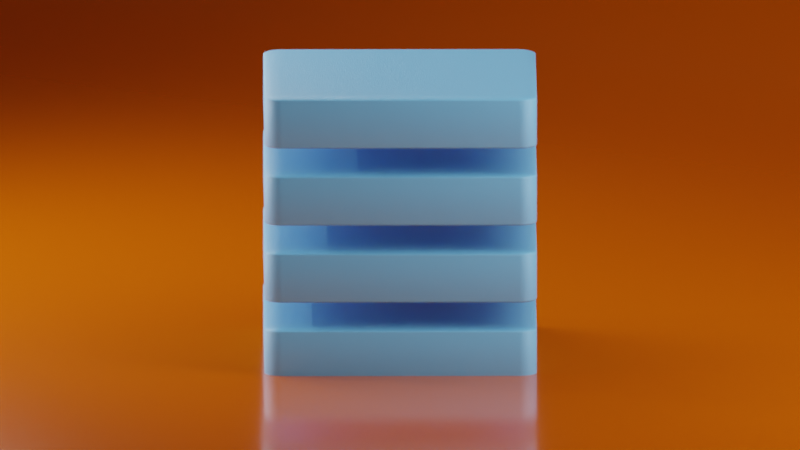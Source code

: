 # Source: sivachev_artem.blend  (saved by Blender 3.6.13; exported with 4.5.12 LTS)
import bpy
from mathutils import Matrix  # noqa: F401  (used for matrix-valued properties, if any)

bpy.ops.wm.read_factory_settings(use_empty=True)
scene = bpy.context.scene
scene.name = 'Scene'

# ---- collections
col_camera___lights = bpy.data.collections.new('Camera & Lights'); scene.collection.children.link(col_camera___lights)
col_main_objects = bpy.data.collections.new('Main Objects'); scene.collection.children.link(col_main_objects)
col_secondary = bpy.data.collections.new('Secondary'); scene.collection.children.link(col_secondary)
col_background = bpy.data.collections.new('Background'); scene.collection.children.link(col_background)
col_backups = bpy.data.collections.new('backups'); scene.collection.children.link(col_backups)
col_backups.hide_render = True
col_vera_studio = bpy.data.collections.new('Vera Studio'); scene.collection.children.link(col_vera_studio)
col_lights = bpy.data.collections.new('Lights'); col_vera_studio.children.link(col_lights)
col_platform = bpy.data.collections.new('Platform'); col_vera_studio.children.link(col_platform)
col_product = bpy.data.collections.new('Product'); col_vera_studio.children.link(col_product)

# ---- materials (node trees are filled in below, after node groups)
mat_basic_plastic = bpy.data.materials.new('Basic Plastic')
mat_platform = bpy.data.materials.new('Platform')

# ---- node groups
ng_basic_plastic = bpy.data.node_groups.new('Basic Plastic', 'ShaderNodeTree')
_s = ng_basic_plastic.interface.new_socket(name='BSDF', in_out='OUTPUT', socket_type='NodeSocketShader')
_s = ng_basic_plastic.interface.new_socket(name='Bump Scale', in_out='INPUT', socket_type='NodeSocketFloat')
_s.default_value = 146.0
_s.min_value = -1000.0
_s.max_value = 1000.0
_s = ng_basic_plastic.interface.new_socket(name='Roughness', in_out='INPUT', socket_type='NodeSocketFloat')
_s.subtype = 'FACTOR'
_s.default_value = 0.3691
_s.min_value = 0.0
_s.max_value = 1.0
_s = ng_basic_plastic.interface.new_socket(name='Strength', in_out='INPUT', socket_type='NodeSocketFloat')
_s.subtype = 'FACTOR'
_s.default_value = 0.1948
_s.min_value = 0.0
_s.max_value = 1.0
_s = ng_basic_plastic.interface.new_socket(name='Base Color', in_out='INPUT', socket_type='NodeSocketColor')
_s.default_value = (0.15, 0.461, 0.8062, 1.0)
_N = ng_basic_plastic.nodes; _L = ng_basic_plastic.links
n0 = _N.new('ShaderNodeBsdfPrincipled'); n0.name = 'Principled BSDF'; n0.location = (619, 327)
n0.distribution = 'GGX'
n0.subsurface_method = 'RANDOM_WALK_SKIN'
n0.inputs[3].default_value = 1.45
n0.inputs[27].default_value = (0.0, 0.0, 0.0, 1.0)
n0.inputs[28].default_value = 1.0
n1 = _N.new('ShaderNodeBump'); n1.name = 'Bump'; n1.location = (400, -207)
n1.inputs[1].default_value = 1.0
n1.inputs[2].default_value = 1.0
n2 = _N.new('ShaderNodeValToRGB'); n2.name = 'ColorRamp'; n2.location = (80, -214)
while len(n2.color_ramp.elements) > 1: n2.color_ramp.elements.remove(n2.color_ramp.elements[-1])
n2.color_ramp.elements[0].position = 0.5276; n2.color_ramp.elements[0].color = (0.0, 0.0, 0.0, 1.0)
_e = n2.color_ramp.elements.new(0.5644); _e.color = (1.0, 1.0, 1.0, 1.0)
n3 = _N.new('ShaderNodeTexNoise'); n3.name = 'Noise Texture'; n3.location = (-119, -213)
n3.inputs[3].default_value = 12.0
n3.inputs[4].default_value = 0.661
n4 = _N.new('ShaderNodeTexCoord'); n4.name = 'Texture Coordinate'; n4.location = (-619, -327)
n5 = _N.new('NodeGroupInput'); n5.name = 'Group Input'; n5.location = (-819, 0)
n6 = _N.new('NodeGroupOutput'); n6.name = 'Group Output'; n6.location = (909, 0)
n7 = _N.new('ShaderNodeMapping'); n7.name = 'Mapping'; n7.location = (-409, -310)
n7.width = 240
_L.new(n0.outputs[0], n6.inputs[0])
_L.new(n1.outputs[0], n0.inputs[5])
_L.new(n2.outputs[0], n1.inputs[3])
_L.new(n7.outputs[0], n3.inputs[0])
_L.new(n4.outputs[3], n7.inputs[0])
_L.new(n3.outputs[0], n2.inputs[0])
_L.new(n5.outputs[0], n3.inputs[2])
_L.new(n5.outputs[1], n0.inputs[2])
_L.new(n5.outputs[2], n1.inputs[0])
_L.new(n5.outputs[3], n0.inputs[0])
n6.is_active_output = True

# ---- material node trees
mat_basic_plastic.use_nodes = True; mat_basic_plastic.node_tree.nodes.clear()
_N = mat_basic_plastic.node_tree.nodes; _L = mat_basic_plastic.node_tree.links
n0 = _N.new('ShaderNodeOutputMaterial'); n0.name = 'Material Output'; n0.location = (635, 930)
n1 = _N.new('ShaderNodeGroup'); n1.name = 'Group'; n1.location = (395, 920)
n1.width = 196
n1.node_tree = ng_basic_plastic
n1.inputs[0].default_value = 146.0
n1.inputs[1].default_value = 0.3691
n1.inputs[2].default_value = 0.1948
n1.inputs[3].default_value = (0.15, 0.461, 0.8062, 1.0)
_L.new(n1.outputs[0], n0.inputs[0])
n0.is_active_output = True
mat_platform.use_nodes = True; mat_platform.node_tree.nodes.clear()
_N = mat_platform.node_tree.nodes; _L = mat_platform.node_tree.links
n0 = _N.new('ShaderNodeBsdfPrincipled'); n0.name = 'Principled BSDF'; n0.location = (10, 300)
n0.distribution = 'GGX'
n0.subsurface_method = 'RANDOM_WALK_SKIN'
n0.inputs[0].default_value = (0.7613, 0.1257, 0.0002873, 1.0)
n0.inputs[1].default_value = 0.3273
n0.inputs[2].default_value = 0.132
n0.inputs[3].default_value = 1.45
n0.inputs[27].default_value = (0.0, 0.0, 0.0, 1.0)
n0.inputs[28].default_value = 1.0
n1 = _N.new('ShaderNodeOutputMaterial'); n1.name = 'Material Output'; n1.location = (300, 300)
_L.new(n0.outputs[0], n1.inputs[0])
n1.is_active_output = True

# ---- world
world_world = bpy.data.worlds.new('World'); scene.world = world_world
world_world.use_nodes = True; world_world.node_tree.nodes.clear()
_N = world_world.node_tree.nodes; _L = world_world.node_tree.links
n0 = _N.new('ShaderNodeBackground'); n0.name = 'Background'; n0.location = (10, 300)
n0.inputs[0].default_value = (0.05, 0.05, 0.05, 1.0)
n1 = _N.new('ShaderNodeOutputWorld'); n1.name = 'World Output'; n1.location = (300, 300)
_L.new(n0.outputs[0], n1.inputs[0])
n1.is_active_output = True
world_world.use_sun_shadow = False
world_world.sun_shadow_jitter_overblur = 0.0

# ---- cameras
cam_camera = bpy.data.cameras.new('Camera')
cam_camera.type = 'ORTHO'
cam_camera.ortho_scale = 5.874
cam_camera.dof.use_dof = True
cam_camera.dof.aperture_fstop = 6.63

# ---- lights
light_point = bpy.data.lights.new('Point', 'POINT')
light_point.transmission_factor = 0.0
light_point.energy = 250.0
light_point.shadow_maximum_resolution = 0.006
light_point.use_absolute_resolution = True
light_verax_fl = bpy.data.lights.new('verax_fl', 'AREA')
light_verax_fl.transmission_factor = 0.0
light_verax_fl.cutoff_distance = 30.0
light_verax_fl.energy = 392.7
light_verax_fl.shadow_buffer_clip_start = 1.001
light_verax_fl.shadow_soft_size = 5.961
light_verax_fl.shadow_maximum_resolution = 0.006
light_verax_fl.use_absolute_resolution = True
light_verax_fl.size = 5.961
light_verax_fl.size_y = 0.1
light_verax_l = bpy.data.lights.new('verax_l', 'AREA')
light_verax_l.transmission_factor = 0.0
light_verax_l.cutoff_distance = 30.0
light_verax_l.energy = 392.7
light_verax_l.shadow_buffer_clip_start = 1.001
light_verax_l.shadow_soft_size = 5.961
light_verax_l.shadow_maximum_resolution = 0.006
light_verax_l.use_absolute_resolution = True
light_verax_l.size = 5.961
light_verax_l.size_y = 0.1
light_verax_l_001 = bpy.data.lights.new('verax_l.001', 'AREA')
light_verax_l_001.transmission_factor = 0.0
light_verax_l_001.cutoff_distance = 30.0
light_verax_l_001.energy = 392.7
light_verax_l_001.shadow_buffer_clip_start = 1.001
light_verax_l_001.shadow_soft_size = 5.961
light_verax_l_001.shadow_maximum_resolution = 0.006
light_verax_l_001.use_absolute_resolution = True
light_verax_l_001.size = 5.961
light_verax_l_001.size_y = 0.1
light_verax_tl = bpy.data.lights.new('verax_tl', 'AREA')
light_verax_tl.transmission_factor = 0.0
light_verax_tl.cutoff_distance = 30.0
light_verax_tl.energy = 392.7
light_verax_tl.shadow_buffer_clip_start = 1.001
light_verax_tl.shadow_soft_size = 5.961
light_verax_tl.shadow_maximum_resolution = 0.006
light_verax_tl.use_absolute_resolution = True
light_verax_tl.size = 5.961
light_verax_tl.size_y = 0.1
light_verax_tr = bpy.data.lights.new('verax_tr', 'AREA')
light_verax_tr.transmission_factor = 0.0
light_verax_tr.cutoff_distance = 30.0
light_verax_tr.energy = 314.2
light_verax_tr.shadow_buffer_clip_start = 1.001
light_verax_tr.shadow_soft_size = 5.961
light_verax_tr.shadow_maximum_resolution = 0.006
light_verax_tr.use_absolute_resolution = True
light_verax_tr.size = 5.961
light_verax_tr.size_y = 0.1

# ---- meshes
me_cube_002 = bpy.data.meshes.new('Cube.002')
me_cube_002.from_pydata([(-1.0, -1.0, -1.0), (-1.0, -1.0, 1.0), (-1.0, 1.0, -1.0), (-1.0, 1.0, 1.0), (1.0, -1.0, -1.0), (1.0, -1.0, 1.0), (1.0, 1.0, -1.0), (1.0, 1.0, 1.0)], [], [(0, 1, 3, 2), (2, 3, 7, 6), (6, 7, 5, 4), (4, 5, 1, 0), (2, 6, 4, 0), (7, 3, 1, 5)])
me_cube_002.polygons.foreach_set('use_smooth', [True] * 6)
_uv = me_cube_002.uv_layers.new(name='UVMap')
_uv.uv.foreach_set('vector', [0.375, 0.0, 0.625, 0.0, 0.625, 0.25, 0.375, 0.25, 0.375, 0.25, 0.625, 0.25, 0.625, 0.5, 0.375, 0.5, 0.375, 0.5, 0.625, 0.5, 0.625, 0.75, 0.375, 0.75, 0.375, 0.75, 0.625, 0.75, 0.625, 1.0, 0.375, 1.0, 0.125, 0.5, 0.375, 0.5, 0.375, 0.75, 0.125, 0.75, 0.625, 0.5, 0.875, 0.5, 0.875, 0.75, 0.625, 0.75])
me_cube_002.materials.append(mat_basic_plastic)
me_cube_002.update()
me_grid = bpy.data.meshes.new('Grid')
me_grid.from_pydata([(-1.0, -1.0, 0.0), (-0.8, -1.0, 0.0), (-0.6, -1.0, 0.0), (-0.4, -1.0, 0.0), (-0.2, -1.0, 0.0), (0.0, -1.0, 0.0), (0.2, -1.0, 0.0), (0.4, -1.0, 0.0), (0.6, -1.0, 0.0), (0.8, -1.0, 0.0), (1.0, -1.0, 0.0), (-1.0, -0.8, 0.0), (-0.8, -0.8, 0.0), (-0.6, -0.8, 0.0), (-0.4, -0.8, 0.0), (-0.2, -0.8, 0.0), (0.0, -0.8, 0.0), (0.2, -0.8, 0.0), (0.4, -0.8, 0.0), (0.6, -0.8, 0.0), (0.8, -0.8, 0.0), (1.0, -0.8, 0.0), (-1.0, -0.6, 0.0), (-0.8, -0.6, 0.0), (-0.6, -0.6, 0.0), (-0.4, -0.6, 0.0), (-0.2, -0.6, 0.0), (0.0, -0.6, 0.0), (0.2, -0.6, 0.0), (0.4, -0.6, 0.0), (0.6, -0.6, 0.0), (0.8, -0.6, 0.0), (1.0, -0.6, 0.0), (-1.0, -0.4, 0.0), (-0.8, -0.4, 0.0), (-0.6, -0.4, 0.0), (-0.4, -0.4, 0.0), (-0.2, -0.4, 0.0), (0.0, -0.4, 0.0), (0.2, -0.4, 0.0), (0.4, -0.4, 0.0), (0.6, -0.4, 0.0), (0.8, -0.4, 0.0), (1.0, -0.4, 0.0), (-1.0, -0.2, 0.0), (-0.8, -0.2, 0.0), (-0.6, -0.2, 0.0), (-0.4, -0.2, 0.0), (-0.2, -0.2, 0.0), (0.0, -0.2, 0.0), (0.2, -0.2, 0.0), (0.4, -0.2, 0.0), (0.6, -0.2, 0.0), (0.8, -0.2, 0.0), (1.0, -0.2, 0.0), (-1.0, 0.0, 0.0), (-0.8, 0.0, 0.0), (-0.6, 0.0, 0.0), (-0.4, 0.0, 0.0), (-0.2, 0.0, 0.0), (0.0, 0.0, 0.0), (0.2, 0.0, 0.0), (0.4, 0.0, 0.0), (0.6, 0.0, 0.0), (0.8, 0.0, 0.0), (1.0, 0.0, 0.0), (-1.0, 0.2, 0.0), (-0.8, 0.2, 0.0), (-0.6, 0.2, 0.0), (-0.4, 0.2, 0.0), (-0.2, 0.2, 0.0), (0.0, 0.2, 0.0), (0.2, 0.2, 0.0), (0.4, 0.2, 0.0), (0.6, 0.2, 0.0), (0.8, 0.2, 0.0), (1.0, 0.2, 0.0), (-1.0, 0.4, 0.0), (-0.8, 0.4, 0.0), (-0.6, 0.4, 0.0), (-0.4, 0.4, 0.0), (-0.2, 0.4, 0.0), (0.0, 0.4, 0.0), (0.2, 0.4, 0.0), (0.4, 0.4, 0.0), (0.6, 0.4, 0.0), (0.8, 0.4, 0.0), (1.0, 0.4, 0.0), (-1.0, 0.6, 0.0), (-0.8, 0.6, 0.0), (-0.6, 0.6, 0.0), (-0.4, 0.6, 0.0), (-0.2, 0.6, 0.0), (0.0, 0.6, 0.0), (0.2, 0.6, 0.0), (0.4, 0.6, 0.0), (0.6, 0.6, 0.0), (0.8, 0.6, 0.0), (1.0, 0.6, 0.0), (-1.0, 0.8, 0.0), (-0.8, 0.8, 0.0), (-0.6, 0.8, 0.0), (-0.4, 0.8, 0.0), (-0.2, 0.8, 0.0), (0.0, 0.8, 0.0), (0.2, 0.8, 0.0), (0.4, 0.8, 0.0), (0.6, 0.8, 0.0), (0.8, 0.8, 0.0), (1.0, 0.8, 0.0), (-1.0, 1.0, 0.1036), (-0.8, 1.0, 0.1036), (-0.6, 1.0, 0.1036), (-0.4, 1.0, 0.1036), (-0.2, 1.0, 0.1036), (2.301e-17, 1.0, 0.1036), (0.2, 1.0, 0.1036), (0.4, 1.0, 0.1036), (0.6, 1.0, 0.1036), (0.8, 1.0, 0.1036), (1.0, 1.0, 0.1036), (-1.0, 1.24, 0.3368), (-0.8, 1.24, 0.3368), (-0.6, 1.24, 0.3368), (-0.4, 1.24, 0.3368), (-0.2, 1.24, 0.3368), (7.478e-17, 1.24, 0.3368), (0.2, 1.24, 0.3368), (0.4, 1.24, 0.3368), (0.6, 1.24, 0.3368), (0.8, 1.24, 0.3368), (1.0, 1.24, 0.3368), (-1.0, 1.395, 0.68), (-0.8, 1.395, 0.68), (-0.6, 1.395, 0.68), (-0.4, 1.395, 0.68), (-0.2, 1.395, 0.68), (1.51e-16, 1.395, 0.68), (0.2, 1.395, 0.68), (0.4, 1.395, 0.68), (0.6, 1.395, 0.68), (0.8, 1.395, 0.68), (1.0, 1.395, 0.68), (-1.0, 1.466, 1.049), (-0.8, 1.466, 1.049), (-0.6, 1.466, 1.049), (-0.4, 1.466, 1.049), (-0.2, 1.466, 1.049), (2.33e-16, 1.466, 1.049), (0.2, 1.466, 1.049), (0.4, 1.466, 1.049), (0.6, 1.466, 1.049), (0.8, 1.466, 1.049), (1.0, 1.466, 1.049), (-1.0, 1.479, 1.425), (-0.8, 1.479, 1.425), (-0.6, 1.479, 1.425), (-0.4, 1.479, 1.425), (-0.2, 1.479, 1.425), (3.164e-16, 1.479, 1.425), (0.2, 1.479, 1.425), (0.4, 1.479, 1.425), (0.6, 1.479, 1.425), (0.8, 1.479, 1.425), (1.0, 1.479, 1.425), (-1.0, 1.486, 1.807), (-0.8, 1.486, 1.807), (-0.6, 1.486, 1.807), (-0.4, 1.486, 1.807), (-0.2, 1.486, 1.807), (4.012e-16, 1.486, 1.807), (0.2, 1.486, 1.807), (0.4, 1.486, 1.807), (0.6, 1.486, 1.807), (0.8, 1.486, 1.807), (1.0, 1.486, 1.807), (-1.0, 1.492, 2.221), (-0.8, 1.492, 2.221), (-0.6, 1.492, 2.221), (-0.4, 1.492, 2.221), (-0.2, 1.492, 2.221), (4.933e-16, 1.492, 2.221), (0.2, 1.492, 2.221), (0.4, 1.492, 2.221), (0.6, 1.492, 2.221), (0.8, 1.492, 2.221), (1.0, 1.492, 2.221)], [], [(0, 1, 12, 11), (1, 2, 13, 12), (2, 3, 14, 13), (3, 4, 15, 14), (4, 5, 16, 15), (5, 6, 17, 16), (6, 7, 18, 17), (7, 8, 19, 18), (8, 9, 20, 19), (9, 10, 21, 20), (11, 12, 23, 22), (12, 13, 24, 23), (13, 14, 25, 24), (14, 15, 26, 25), (15, 16, 27, 26), (16, 17, 28, 27), (17, 18, 29, 28), (18, 19, 30, 29), (19, 20, 31, 30), (20, 21, 32, 31), (22, 23, 34, 33), (23, 24, 35, 34), (24, 25, 36, 35), (25, 26, 37, 36), (26, 27, 38, 37), (27, 28, 39, 38), (28, 29, 40, 39), (29, 30, 41, 40), (30, 31, 42, 41), (31, 32, 43, 42), (33, 34, 45, 44), (34, 35, 46, 45), (35, 36, 47, 46), (36, 37, 48, 47), (37, 38, 49, 48), (38, 39, 50, 49), (39, 40, 51, 50), (40, 41, 52, 51), (41, 42, 53, 52), (42, 43, 54, 53), (44, 45, 56, 55), (45, 46, 57, 56), (46, 47, 58, 57), (47, 48, 59, 58), (48, 49, 60, 59), (49, 50, 61, 60), (50, 51, 62, 61), (51, 52, 63, 62), (52, 53, 64, 63), (53, 54, 65, 64), (55, 56, 67, 66), (56, 57, 68, 67), (57, 58, 69, 68), (58, 59, 70, 69), (59, 60, 71, 70), (60, 61, 72, 71), (61, 62, 73, 72), (62, 63, 74, 73), (63, 64, 75, 74), (64, 65, 76, 75), (66, 67, 78, 77), (67, 68, 79, 78), (68, 69, 80, 79), (69, 70, 81, 80), (70, 71, 82, 81), (71, 72, 83, 82), (72, 73, 84, 83), (73, 74, 85, 84), (74, 75, 86, 85), (75, 76, 87, 86), (77, 78, 89, 88), (78, 79, 90, 89), (79, 80, 91, 90), (80, 81, 92, 91), (81, 82, 93, 92), (82, 83, 94, 93), (83, 84, 95, 94), (84, 85, 96, 95), (85, 86, 97, 96), (86, 87, 98, 97), (88, 89, 100, 99), (89, 90, 101, 100), (90, 91, 102, 101), (91, 92, 103, 102), (92, 93, 104, 103), (93, 94, 105, 104), (94, 95, 106, 105), (95, 96, 107, 106), (96, 97, 108, 107), (97, 98, 109, 108), (99, 100, 111, 110), (100, 101, 112, 111), (101, 102, 113, 112), (102, 103, 114, 113), (103, 104, 115, 114), (104, 105, 116, 115), (105, 106, 117, 116), (106, 107, 118, 117), (107, 108, 119, 118), (108, 109, 120, 119), (118, 119, 130, 129), (113, 114, 125, 124), (115, 116, 127, 126), (110, 111, 122, 121), (117, 118, 129, 128), (112, 113, 124, 123), (119, 120, 131, 130), (114, 115, 126, 125), (116, 117, 128, 127), (111, 112, 123, 122), (125, 126, 137, 136), (122, 123, 134, 133), (129, 130, 141, 140), (126, 127, 138, 137), (123, 124, 135, 134), (130, 131, 142, 141), (127, 128, 139, 138), (124, 125, 136, 135), (121, 122, 133, 132), (128, 129, 140, 139), (132, 133, 144, 143), (139, 140, 151, 150), (136, 137, 148, 147), (133, 134, 145, 144), (140, 141, 152, 151), (137, 138, 149, 148), (134, 135, 146, 145), (141, 142, 153, 152), (138, 139, 150, 149), (135, 136, 147, 146), (149, 150, 161, 160), (146, 147, 158, 157), (143, 144, 155, 154), (150, 151, 162, 161), (147, 148, 159, 158), (144, 145, 156, 155), (151, 152, 163, 162), (148, 149, 160, 159), (145, 146, 157, 156), (152, 153, 164, 163), (156, 157, 168, 167), (163, 164, 175, 174), (160, 161, 172, 171), (157, 158, 169, 168), (154, 155, 166, 165), (161, 162, 173, 172), (158, 159, 170, 169), (155, 156, 167, 166), (162, 163, 174, 173), (159, 160, 171, 170), (170, 171, 182, 181), (167, 168, 179, 178), (174, 175, 186, 185), (171, 172, 183, 182), (168, 169, 180, 179), (165, 166, 177, 176), (172, 173, 184, 183), (169, 170, 181, 180), (166, 167, 178, 177), (173, 174, 185, 184)])
me_grid.polygons.foreach_set('use_smooth', [True] * 160)
_uv = me_grid.uv_layers.new(name='UVMap')
_uv.uv.foreach_set('vector', [0.0, 0.0, 0.1, 0.0, 0.1, 0.1, 0.0, 0.1, 0.1, 0.0, 0.2, 0.0, 0.2, 0.1, 0.1, 0.1, 0.2, 0.0, 0.3, 0.0, 0.3, 0.1, 0.2, 0.1, 0.3, 0.0, 0.4, 0.0, 0.4, 0.1, 0.3, 0.1, 0.4, 0.0, 0.5, 0.0, 0.5, 0.1, 0.4, 0.1, 0.5, 0.0, 0.6, 0.0, 0.6, 0.1, 0.5, 0.1, 0.6, 0.0, 0.7, 0.0, 0.7, 0.1, 0.6, 0.1, 0.7, 0.0, 0.8, 0.0, 0.8, 0.1, 0.7, 0.1, 0.8, 0.0, 0.9, 0.0, 0.9, 0.1, 0.8, 0.1, 0.9, 0.0, 1.0, 0.0, 1.0, 0.1, 0.9, 0.1, 0.0, 0.1, 0.1, 0.1, 0.1, 0.2, 0.0, 0.2, 0.1, 0.1, 0.2, 0.1, 0.2, 0.2, 0.1, 0.2, 0.2, 0.1, 0.3, 0.1, 0.3, 0.2, 0.2, 0.2, 0.3, 0.1, 0.4, 0.1, 0.4, 0.2, 0.3, 0.2, 0.4, 0.1, 0.5, 0.1, 0.5, 0.2, 0.4, 0.2, 0.5, 0.1, 0.6, 0.1, 0.6, 0.2, 0.5, 0.2, 0.6, 0.1, 0.7, 0.1, 0.7, 0.2, 0.6, 0.2, 0.7, 0.1, 0.8, 0.1, 0.8, 0.2, 0.7, 0.2, 0.8, 0.1, 0.9, 0.1, 0.9, 0.2, 0.8, 0.2, 0.9, 0.1, 1.0, 0.1, 1.0, 0.2, 0.9, 0.2, 0.0, 0.2, 0.1, 0.2, 0.1, 0.3, 0.0, 0.3, 0.1, 0.2, 0.2, 0.2, 0.2, 0.3, 0.1, 0.3, 0.2, 0.2, 0.3, 0.2, 0.3, 0.3, 0.2, 0.3, 0.3, 0.2, 0.4, 0.2, 0.4, 0.3, 0.3, 0.3, 0.4, 0.2, 0.5, 0.2, 0.5, 0.3, 0.4, 0.3, 0.5, 0.2, 0.6, 0.2, 0.6, 0.3, 0.5, 0.3, 0.6, 0.2, 0.7, 0.2, 0.7, 0.3, 0.6, 0.3, 0.7, 0.2, 0.8, 0.2, 0.8, 0.3, 0.7, 0.3, 0.8, 0.2, 0.9, 0.2, 0.9, 0.3, 0.8, 0.3, 0.9, 0.2, 1.0, 0.2, 1.0, 0.3, 0.9, 0.3, 0.0, 0.3, 0.1, 0.3, 0.1, 0.4, 0.0, 0.4, 0.1, 0.3, 0.2, 0.3, 0.2, 0.4, 0.1, 0.4, 0.2, 0.3, 0.3, 0.3, 0.3, 0.4, 0.2, 0.4, 0.3, 0.3, 0.4, 0.3, 0.4, 0.4, 0.3, 0.4, 0.4, 0.3, 0.5, 0.3, 0.5, 0.4, 0.4, 0.4, 0.5, 0.3, 0.6, 0.3, 0.6, 0.4, 0.5, 0.4, 0.6, 0.3, 0.7, 0.3, 0.7, 0.4, 0.6, 0.4, 0.7, 0.3, 0.8, 0.3, 0.8, 0.4, 0.7, 0.4, 0.8, 0.3, 0.9, 0.3, 0.9, 0.4, 0.8, 0.4, 0.9, 0.3, 1.0, 0.3, 1.0, 0.4, 0.9, 0.4, 0.0, 0.4, 0.1, 0.4, 0.1, 0.5, 0.0, 0.5, 0.1, 0.4, 0.2, 0.4, 0.2, 0.5, 0.1, 0.5, 0.2, 0.4, 0.3, 0.4, 0.3, 0.5, 0.2, 0.5, 0.3, 0.4, 0.4, 0.4, 0.4, 0.5, 0.3, 0.5, 0.4, 0.4, 0.5, 0.4, 0.5, 0.5, 0.4, 0.5, 0.5, 0.4, 0.6, 0.4, 0.6, 0.5, 0.5, 0.5, 0.6, 0.4, 0.7, 0.4, 0.7, 0.5, 0.6, 0.5, 0.7, 0.4, 0.8, 0.4, 0.8, 0.5, 0.7, 0.5, 0.8, 0.4, 0.9, 0.4, 0.9, 0.5, 0.8, 0.5, 0.9, 0.4, 1.0, 0.4, 1.0, 0.5, 0.9, 0.5, 0.0, 0.5, 0.1, 0.5, 0.1, 0.6, 0.0, 0.6, 0.1, 0.5, 0.2, 0.5, 0.2, 0.6, 0.1, 0.6, 0.2, 0.5, 0.3, 0.5, 0.3, 0.6, 0.2, 0.6, 0.3, 0.5, 0.4, 0.5, 0.4, 0.6, 0.3, 0.6, 0.4, 0.5, 0.5, 0.5, 0.5, 0.6, 0.4, 0.6, 0.5, 0.5, 0.6, 0.5, 0.6, 0.6, 0.5, 0.6, 0.6, 0.5, 0.7, 0.5, 0.7, 0.6, 0.6, 0.6, 0.7, 0.5, 0.8, 0.5, 0.8, 0.6, 0.7, 0.6, 0.8, 0.5, 0.9, 0.5, 0.9, 0.6, 0.8, 0.6, 0.9, 0.5, 1.0, 0.5, 1.0, 0.6, 0.9, 0.6, 0.0, 0.6, 0.1, 0.6, 0.1, 0.7, 0.0, 0.7, 0.1, 0.6, 0.2, 0.6, 0.2, 0.7, 0.1, 0.7, 0.2, 0.6, 0.3, 0.6, 0.3, 0.7, 0.2, 0.7, 0.3, 0.6, 0.4, 0.6, 0.4, 0.7, 0.3, 0.7, 0.4, 0.6, 0.5, 0.6, 0.5, 0.7, 0.4, 0.7, 0.5, 0.6, 0.6, 0.6, 0.6, 0.7, 0.5, 0.7, 0.6, 0.6, 0.7, 0.6, 0.7, 0.7, 0.6, 0.7, 0.7, 0.6, 0.8, 0.6, 0.8, 0.7, 0.7, 0.7, 0.8, 0.6, 0.9, 0.6, 0.9, 0.7, 0.8, 0.7, 0.9, 0.6, 1.0, 0.6, 1.0, 0.7, 0.9, 0.7, 0.0, 0.7, 0.1, 0.7, 0.1, 0.8, 0.0, 0.8, 0.1, 0.7, 0.2, 0.7, 0.2, 0.8, 0.1, 0.8, 0.2, 0.7, 0.3, 0.7, 0.3, 0.8, 0.2, 0.8, 0.3, 0.7, 0.4, 0.7, 0.4, 0.8, 0.3, 0.8, 0.4, 0.7, 0.5, 0.7, 0.5, 0.8, 0.4, 0.8, 0.5, 0.7, 0.6, 0.7, 0.6, 0.8, 0.5, 0.8, 0.6, 0.7, 0.7, 0.7, 0.7, 0.8, 0.6, 0.8, 0.7, 0.7, 0.8, 0.7, 0.8, 0.8, 0.7, 0.8, 0.8, 0.7, 0.9, 0.7, 0.9, 0.8, 0.8, 0.8, 0.9, 0.7, 1.0, 0.7, 1.0, 0.8, 0.9, 0.8, 0.0, 0.8, 0.1, 0.8, 0.1, 0.9, 0.0, 0.9, 0.1, 0.8, 0.2, 0.8, 0.2, 0.9, 0.1, 0.9, 0.2, 0.8, 0.3, 0.8, 0.3, 0.9, 0.2, 0.9, 0.3, 0.8, 0.4, 0.8, 0.4, 0.9, 0.3, 0.9, 0.4, 0.8, 0.5, 0.8, 0.5, 0.9, 0.4, 0.9, 0.5, 0.8, 0.6, 0.8, 0.6, 0.9, 0.5, 0.9, 0.6, 0.8, 0.7, 0.8, 0.7, 0.9, 0.6, 0.9, 0.7, 0.8, 0.8, 0.8, 0.8, 0.9, 0.7, 0.9, 0.8, 0.8, 0.9, 0.8, 0.9, 0.9, 0.8, 0.9, 0.9, 0.8, 1.0, 0.8, 1.0, 0.9, 0.9, 0.9, 0.0, 0.9, 0.1, 0.9, 0.1, 1.0, 0.0, 1.0, 0.1, 0.9, 0.2, 0.9, 0.2, 1.0, 0.1, 1.0, 0.2, 0.9, 0.3, 0.9, 0.3, 1.0, 0.2, 1.0, 0.3, 0.9, 0.4, 0.9, 0.4, 1.0, 0.3, 1.0, 0.4, 0.9, 0.5, 0.9, 0.5, 1.0, 0.4, 1.0, 0.5, 0.9, 0.6, 0.9, 0.6, 1.0, 0.5, 1.0, 0.6, 0.9, 0.7, 0.9, 0.7, 1.0, 0.6, 1.0, 0.7, 0.9, 0.8, 0.9, 0.8, 1.0, 0.7, 1.0, 0.8, 0.9, 0.9, 0.9, 0.9, 1.0, 0.8, 1.0, 0.9, 0.9, 1.0, 0.9, 1.0, 1.0, 0.9, 1.0, 0.8, 1.0, 0.9, 1.0, 0.9, 1.0, 0.8, 1.0, 0.3, 1.0, 0.4, 1.0, 0.4, 1.0, 0.3, 1.0, 0.5, 1.0, 0.6, 1.0, 0.6, 1.0, 0.5, 1.0, 0.0, 1.0, 0.1, 1.0, 0.1, 1.0, 0.0, 1.0, 0.7, 1.0, 0.8, 1.0, 0.8, 1.0, 0.7, 1.0, 0.2, 1.0, 0.3, 1.0, 0.3, 1.0, 0.2, 1.0, 0.9, 1.0, 1.0, 1.0, 1.0, 1.0, 0.9, 1.0, 0.4, 1.0, 0.5, 1.0, 0.5, 1.0, 0.4, 1.0, 0.6, 1.0, 0.7, 1.0, 0.7, 1.0, 0.6, 1.0, 0.1, 1.0, 0.2, 1.0, 0.2, 1.0, 0.1, 1.0, 0.4, 1.0, 0.5, 1.0, 0.5, 1.0, 0.4, 1.0, 0.1, 1.0, 0.2, 1.0, 0.2, 1.0, 0.1, 1.0, 0.8, 1.0, 0.9, 1.0, 0.9, 1.0, 0.8, 1.0, 0.5, 1.0, 0.6, 1.0, 0.6, 1.0, 0.5, 1.0, 0.2, 1.0, 0.3, 1.0, 0.3, 1.0, 0.2, 1.0, 0.9, 1.0, 1.0, 1.0, 1.0, 1.0, 0.9, 1.0, 0.6, 1.0, 0.7, 1.0, 0.7, 1.0, 0.6, 1.0, 0.3, 1.0, 0.4, 1.0, 0.4, 1.0, 0.3, 1.0, 0.0, 1.0, 0.1, 1.0, 0.1, 1.0, 0.0, 1.0, 0.7, 1.0, 0.8, 1.0, 0.8, 1.0, 0.7, 1.0, 0.0, 1.0, 0.1, 1.0, 0.1, 1.0, 0.0, 1.0, 0.7, 1.0, 0.8, 1.0, 0.8, 1.0, 0.7, 1.0, 0.4, 1.0, 0.5, 1.0, 0.5, 1.0, 0.4, 1.0, 0.1, 1.0, 0.2, 1.0, 0.2, 1.0, 0.1, 1.0, 0.8, 1.0, 0.9, 1.0, 0.9, 1.0, 0.8, 1.0, 0.5, 1.0, 0.6, 1.0, 0.6, 1.0, 0.5, 1.0, 0.2, 1.0, 0.3, 1.0, 0.3, 1.0, 0.2, 1.0, 0.9, 1.0, 1.0, 1.0, 1.0, 1.0, 0.9, 1.0, 0.6, 1.0, 0.7, 1.0, 0.7, 1.0, 0.6, 1.0, 0.3, 1.0, 0.4, 1.0, 0.4, 1.0, 0.3, 1.0, 0.6, 1.0, 0.7, 1.0, 0.7, 1.0, 0.6, 1.0, 0.3, 1.0, 0.4, 1.0, 0.4, 1.0, 0.3, 1.0, 0.0, 1.0, 0.1, 1.0, 0.1, 1.0, 0.0, 1.0, 0.7, 1.0, 0.8, 1.0, 0.8, 1.0, 0.7, 1.0, 0.4, 1.0, 0.5, 1.0, 0.5, 1.0, 0.4, 1.0, 0.1, 1.0, 0.2, 1.0, 0.2, 1.0, 0.1, 1.0, 0.8, 1.0, 0.9, 1.0, 0.9, 1.0, 0.8, 1.0, 0.5, 1.0, 0.6, 1.0, 0.6, 1.0, 0.5, 1.0, 0.2, 1.0, 0.3, 1.0, 0.3, 1.0, 0.2, 1.0, 0.9, 1.0, 1.0, 1.0, 1.0, 1.0, 0.9, 1.0, 0.2, 1.0, 0.3, 1.0, 0.3, 1.0, 0.2, 1.0, 0.9, 1.0, 1.0, 1.0, 1.0, 1.0, 0.9, 1.0, 0.6, 1.0, 0.7, 1.0, 0.7, 1.0, 0.6, 1.0, 0.3, 1.0, 0.4, 1.0, 0.4, 1.0, 0.3, 1.0, 0.0, 1.0, 0.1, 1.0, 0.1, 1.0, 0.0, 1.0, 0.7, 1.0, 0.8, 1.0, 0.8, 1.0, 0.7, 1.0, 0.4, 1.0, 0.5, 1.0, 0.5, 1.0, 0.4, 1.0, 0.1, 1.0, 0.2, 1.0, 0.2, 1.0, 0.1, 1.0, 0.8, 1.0, 0.9, 1.0, 0.9, 1.0, 0.8, 1.0, 0.5, 1.0, 0.6, 1.0, 0.6, 1.0, 0.5, 1.0, 0.5, 1.0, 0.6, 1.0, 0.6, 1.0, 0.5, 1.0, 0.2, 1.0, 0.3, 1.0, 0.3, 1.0, 0.2, 1.0, 0.9, 1.0, 1.0, 1.0, 1.0, 1.0, 0.9, 1.0, 0.6, 1.0, 0.7, 1.0, 0.7, 1.0, 0.6, 1.0, 0.3, 1.0, 0.4, 1.0, 0.4, 1.0, 0.3, 1.0, 0.0, 1.0, 0.1, 1.0, 0.1, 1.0, 0.0, 1.0, 0.7, 1.0, 0.8, 1.0, 0.8, 1.0, 0.7, 1.0, 0.4, 1.0, 0.5, 1.0, 0.5, 1.0, 0.4, 1.0, 0.1, 1.0, 0.2, 1.0, 0.2, 1.0, 0.1, 1.0, 0.8, 1.0, 0.9, 1.0, 0.9, 1.0, 0.8, 1.0])
me_grid.materials.append(mat_platform)
me_grid.update()

# ---- objects
ob_cube = bpy.data.objects.new('Cube', me_cube_002)
ob_camera = bpy.data.objects.new('Camera', cam_camera)
ob_empty = bpy.data.objects.new('Empty', None)
ob_point = bpy.data.objects.new('Point', light_point)
ob_vera_light_fleft = bpy.data.objects.new('Vera_Light_FLeft', light_verax_fl)
ob_vera_light_left = bpy.data.objects.new('Vera_Light_Left', light_verax_l)
ob_vera_light_right = bpy.data.objects.new('Vera_Light_Right', light_verax_l_001)
ob_vera_light_tleft = bpy.data.objects.new('Vera_Light_TLeft', light_verax_tl)
ob_vera_light_tright = bpy.data.objects.new('Vera_Light_TRight', light_verax_tr)
ob_platform_1 = bpy.data.objects.new('Platform 1', me_grid)

# ---- transforms, parenting, visibility, modifiers, constraints
ob_cube.parent = ob_empty
ob_cube.matrix_parent_inverse = Matrix(((0.1864, -0.0, 0.0, -0.0), (-0.0, 0.1864, -0.0, 0.0), (0.0, -0.0, 0.1864, -0.1752), (-0.0, 0.0, -0.0, 1.0)))
ob_cube.location = (0.0, 0.0, 0.1543)
ob_cube.scale = (1.0, 1.0, 0.1976)
_m = ob_cube.modifiers.new('Array', 'ARRAY')
_m.count = 4
_m.relative_offset_displace = (0.0, 0.0, 1.457)
_m = ob_cube.modifiers.new('Bevel', 'BEVEL')
_m.width = 0.132
_m.width_pct = 0.132
_m.segments = 9
ob_camera.location = (8.02, -11.77, 3.628)
ob_camera.rotation_euler = (1.571, -0.0, 0.0)
ob_camera.scale = (2.356, 2.356, 2.356)
_c = ob_camera.constraints.new('TRACK_TO'); _c.name = 'Track To'
_c.active = False
_c.target = ob_empty
ob_empty.location = (0.0, 0.0, 0.9396)
ob_empty.rotation_euler = (0.0, 0.0, 3.745)
ob_empty.scale = (5.364, 5.364, 5.364)
ob_point.location = (-4.363, -2.473, 2.865)
ob_vera_light_fleft.location = (-6.826, -5.209, 2.827)
ob_vera_light_fleft.rotation_euler = (1.525, -0.009858, -0.766)
ob_vera_light_fleft.lock_rotations_4d = False
ob_vera_light_fleft.empty_display_type = 'ARROWS'
ob_vera_light_fleft.color = (0.0, 0.0, 0.0, 0.0)
ob_vera_light_fleft.lineart.crease_threshold = 0.0
ob_vera_light_left.location = (-7.245, -1.042, 2.827)
ob_vera_light_left.rotation_euler = (1.525, -0.009858, -1.509)
ob_vera_light_left.lock_rotations_4d = False
ob_vera_light_left.empty_display_type = 'ARROWS'
ob_vera_light_left.color = (0.0, 0.0, 0.0, 0.0)
ob_vera_light_left.lineart.crease_threshold = 0.0
ob_vera_light_right.location = (7.728, 0.6639, 2.827)
ob_vera_light_right.rotation_euler = (1.525, -0.009858, -4.749)
ob_vera_light_right.lock_rotations_4d = False
ob_vera_light_right.empty_display_type = 'ARROWS'
ob_vera_light_right.color = (0.0, 0.0, 0.0, 0.0)
ob_vera_light_right.lineart.crease_threshold = 0.0
ob_vera_light_tleft.location = (-5.534, 1.913, 5.376)
ob_vera_light_tleft.rotation_euler = (0.7963, -0.008618, -1.751)
ob_vera_light_tleft.lock_rotations_4d = False
ob_vera_light_tleft.empty_display_type = 'ARROWS'
ob_vera_light_tleft.color = (0.0, 0.0, 0.0, 0.0)
ob_vera_light_tleft.lineart.crease_threshold = 0.0
ob_vera_light_tright.location = (4.542, 1.58, 5.376)
ob_vera_light_tright.rotation_euler = (0.6079, 0.00423, 1.586)
ob_vera_light_tright.lock_rotations_4d = False
ob_vera_light_tright.empty_display_type = 'ARROWS'
ob_vera_light_tright.color = (0.0, 0.0, 0.0, 0.0)
ob_vera_light_tright.lineart.crease_threshold = 0.0
ob_platform_1.location = (0.0, 0.0, 0.0)
ob_platform_1.scale = (37.95, 11.65, 8.263)
_m = ob_platform_1.modifiers.new('Subdivision', 'SUBSURF')
_m.levels = 2
cam_camera.dof.focus_object = ob_empty

# ---- collection membership
scene.collection.objects.link(ob_cube)
scene.collection.objects.link(ob_camera)
scene.collection.objects.link(ob_empty)
scene.collection.objects.link(ob_point)
col_lights.objects.link(ob_vera_light_fleft)
col_lights.objects.link(ob_vera_light_left)
col_lights.objects.link(ob_vera_light_right)
col_lights.objects.link(ob_vera_light_tleft)
col_lights.objects.link(ob_vera_light_tright)
col_platform.objects.link(ob_platform_1)
def _layer_coll(name, lc=None):
    lc = lc or bpy.context.view_layer.layer_collection
    for c in lc.children:
        if c.name == name: return c
        r = _layer_coll(name, c)
        if r: return r
_layer_coll('backups').exclude = True

# ---- scene / render settings (as saved in the file)
scene.camera = ob_camera
scene.frame_start = 1; scene.frame_end = 100; scene.frame_set(60)
scene.render.engine = 'CYCLES'
scene.render.fps = 25
scene.render.use_motion_blur = True
scene.render.use_border = True
scene.render.use_simplify = True
scene.cycles.samples = 32
scene.cycles.sampling_pattern = 'TABULATED_SOBOL'
scene.cycles.diffuse_bounces = 6
scene.cycles.glossy_bounces = 6
scene.cycles.sample_clamp_direct = 35.0
scene.cycles.sample_clamp_indirect = 9.0
scene.cycles.texture_limit_render = '2048'
scene.cycles.use_auto_tile = False
scene.cycles.tile_size = 512
scene.view_settings.look = 'Medium Contrast'
scene.view_settings.view_transform = 'Filmic'
bpy.context.view_layer.update()
